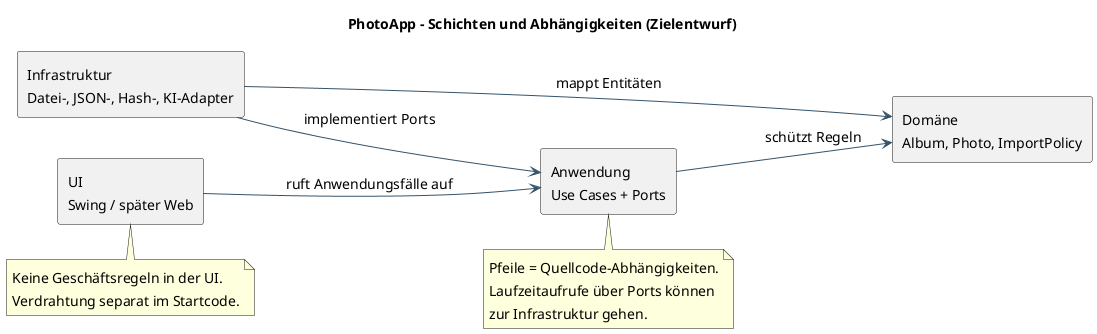

The diagram above was rendered by PlantUML. Its source (embedded in the PNG):
@startuml
skinparam backgroundColor white
skinparam shadowing false
skinparam defaultFontName SansSerif
skinparam defaultFontSize 14
skinparam classAttributeIconSize 0
skinparam packageStyle rectangle
skinparam ArrowColor #34536B
skinparam classBackgroundColor #F1F6FA
skinparam classBorderColor #34536B
title PhotoApp - Schichten und Abhängigkeiten (Zielentwurf)
left to right direction
rectangle "UI\nSwing / später Web" as ui
rectangle "Anwendung\nUse Cases + Ports" as app
rectangle "Domäne\nAlbum, Photo, ImportPolicy" as dom
rectangle "Infrastruktur\nDatei-, JSON-, Hash-, KI-Adapter" as infra
ui --> app : ruft Anwendungsfälle auf
app --> dom : schützt Regeln
infra --> app : implementiert Ports
infra --> dom : mappt Entitäten
note bottom of app
Pfeile = Quellcode-Abhängigkeiten.
Laufzeitaufrufe über Ports können
zur Infrastruktur gehen.
end note
note bottom of ui
Keine Geschäftsregeln in der UI.
Verdrahtung separat im Startcode.
end note
@enduml